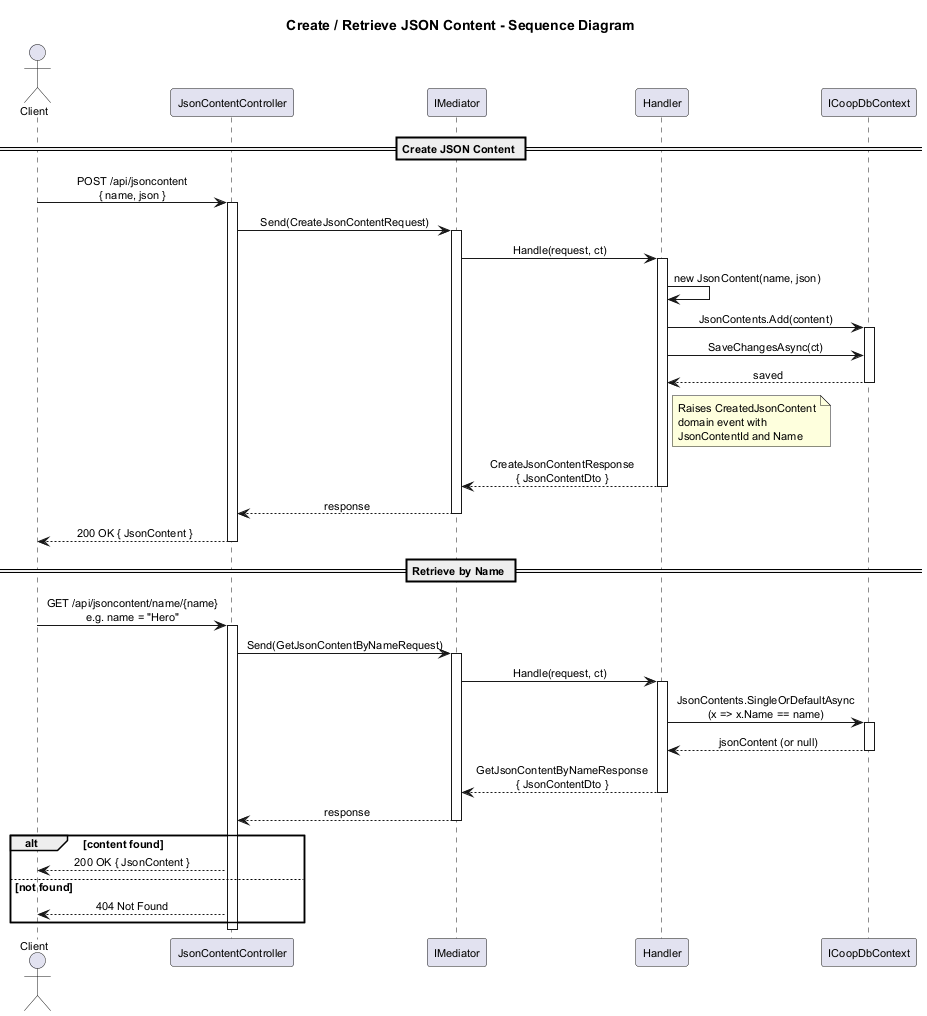

The diagram above was rendered by PlantUML. Its source (embedded in the PNG):
@startuml sequence-json-content

skinparam defaultFontSize 11
skinparam sequenceMessageAlign center
skinparam shadowing false
skinparam responseMessageBelowArrow true
skinparam pageMargin 10

title Create / Retrieve JSON Content - Sequence Diagram

actor Client
participant "JsonContentController" as JC
participant "IMediator" as M
participant "Handler" as H
participant "ICoopDbContext" as DB

== Create JSON Content ==

Client -> JC : POST /api/jsoncontent\n{ name, json }
activate JC

JC -> M : Send(CreateJsonContentRequest)
activate M

M -> H : Handle(request, ct)
activate H

H -> H : new JsonContent(name, json)
H -> DB : JsonContents.Add(content)
activate DB
H -> DB : SaveChangesAsync(ct)
DB --> H : saved
deactivate DB

note right of H
  Raises CreatedJsonContent
  domain event with
  JsonContentId and Name
end note

H --> M : CreateJsonContentResponse\n{ JsonContentDto }
deactivate H

M --> JC : response
deactivate M

JC --> Client : 200 OK { JsonContent }
deactivate JC

== Retrieve by Name ==

Client -> JC : GET /api/jsoncontent/name/{name}\ne.g. name = "Hero"
activate JC

JC -> M : Send(GetJsonContentByNameRequest)
activate M

M -> H : Handle(request, ct)
activate H

H -> DB : JsonContents.SingleOrDefaultAsync\n(x => x.Name == name)
activate DB
DB --> H : jsonContent (or null)
deactivate DB

H --> M : GetJsonContentByNameResponse\n{ JsonContentDto }
deactivate H

M --> JC : response
deactivate M

alt content found
    JC --> Client : 200 OK { JsonContent }
else not found
    JC --> Client : 404 Not Found
end

deactivate JC

@enduml